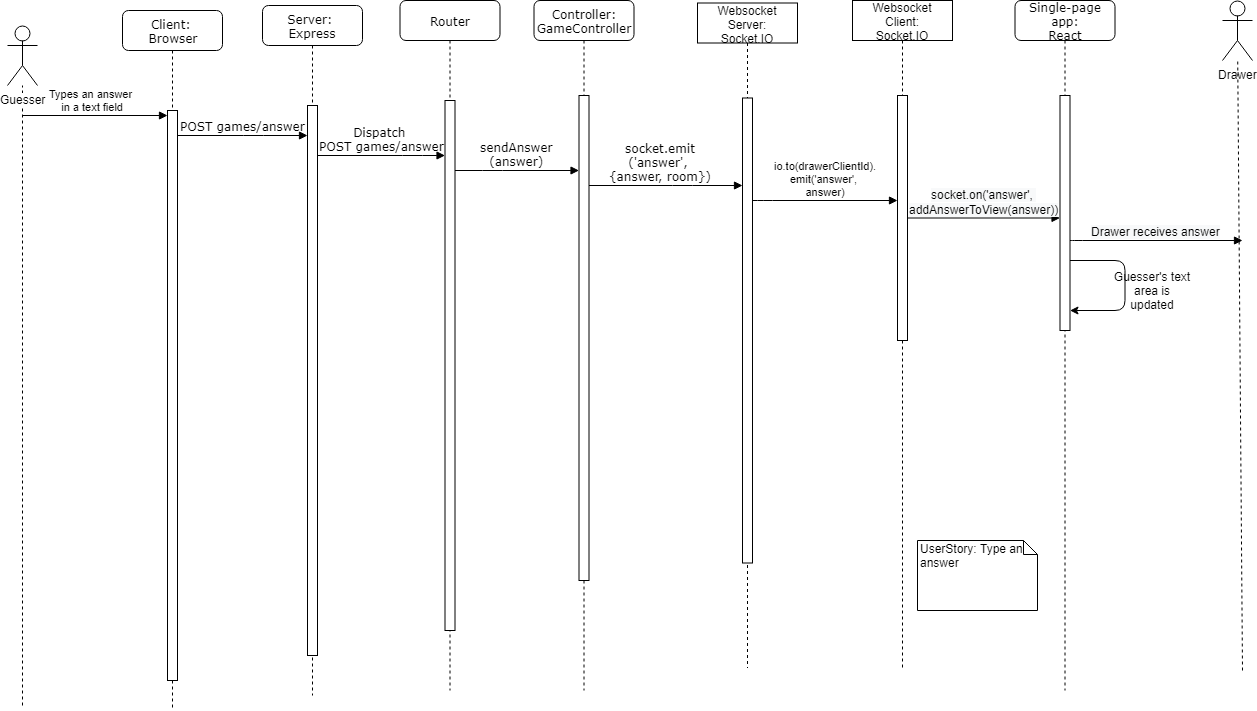

The diagram above was exported from draw.io. Its source (the exported page's mxGraphModel, read from the mxfile embedded in the PNG):
<mxGraphModel dx="2272" dy="765" grid="1" gridSize="10" guides="1" tooltips="1" connect="1" arrows="1" fold="1" page="1" pageScale="1" pageWidth="850" pageHeight="1100" math="0" shadow="0">
  <root>
    <mxCell id="0" />
    <mxCell id="1" parent="0" />
    <mxCell id="3SNRZOQPQ99jo5hR2j4u-1" value="" style="endArrow=none;dashed=1;html=1;" edge="1" parent="1" target="3SNRZOQPQ99jo5hR2j4u-15">
      <mxGeometry width="50" height="50" relative="1" as="geometry">
        <mxPoint x="15" y="705" as="sourcePoint" />
        <mxPoint x="35" y="745" as="targetPoint" />
      </mxGeometry>
    </mxCell>
    <mxCell id="3SNRZOQPQ99jo5hR2j4u-2" value="Server: &lt;br&gt;Express" style="shape=umlLifeline;perimeter=lifelinePerimeter;whiteSpace=wrap;html=1;container=1;collapsible=0;recursiveResize=0;outlineConnect=0;rounded=1;shadow=0;comic=0;labelBackgroundColor=none;strokeColor=#000000;strokeWidth=1;fillColor=#FFFFFF;fontFamily=Verdana;fontSize=12;fontColor=#000000;align=center;" vertex="1" parent="1">
      <mxGeometry x="255" y="5" width="100" height="690" as="geometry" />
    </mxCell>
    <mxCell id="3SNRZOQPQ99jo5hR2j4u-3" value="" style="html=1;points=[];perimeter=orthogonalPerimeter;rounded=0;shadow=0;comic=0;labelBackgroundColor=none;strokeColor=#000000;strokeWidth=1;fillColor=#FFFFFF;fontFamily=Verdana;fontSize=12;fontColor=#000000;align=center;" vertex="1" parent="3SNRZOQPQ99jo5hR2j4u-2">
      <mxGeometry x="45" y="100" width="10" height="550" as="geometry" />
    </mxCell>
    <mxCell id="3SNRZOQPQ99jo5hR2j4u-4" value="Router" style="shape=umlLifeline;perimeter=lifelinePerimeter;whiteSpace=wrap;html=1;container=1;collapsible=0;recursiveResize=0;outlineConnect=0;rounded=1;shadow=0;comic=0;labelBackgroundColor=none;strokeColor=#000000;strokeWidth=1;fillColor=#FFFFFF;fontFamily=Verdana;fontSize=12;fontColor=#000000;align=center;" vertex="1" parent="1">
      <mxGeometry x="392.5" width="100" height="690" as="geometry" />
    </mxCell>
    <mxCell id="3SNRZOQPQ99jo5hR2j4u-5" value="" style="html=1;points=[];perimeter=orthogonalPerimeter;rounded=0;shadow=0;comic=0;labelBackgroundColor=none;strokeColor=#000000;strokeWidth=1;fillColor=#FFFFFF;fontFamily=Verdana;fontSize=12;fontColor=#000000;align=center;" vertex="1" parent="3SNRZOQPQ99jo5hR2j4u-4">
      <mxGeometry x="45" y="100" width="10" height="530" as="geometry" />
    </mxCell>
    <mxCell id="3SNRZOQPQ99jo5hR2j4u-6" value="Controller: GameController" style="shape=umlLifeline;perimeter=lifelinePerimeter;whiteSpace=wrap;html=1;container=1;collapsible=0;recursiveResize=0;outlineConnect=0;rounded=1;shadow=0;comic=0;labelBackgroundColor=none;strokeColor=#000000;strokeWidth=1;fillColor=#FFFFFF;fontFamily=Verdana;fontSize=12;fontColor=#000000;align=center;" vertex="1" parent="1">
      <mxGeometry x="526.5" width="100" height="690" as="geometry" />
    </mxCell>
    <mxCell id="3SNRZOQPQ99jo5hR2j4u-7" value="" style="html=1;points=[];perimeter=orthogonalPerimeter;rounded=0;shadow=0;comic=0;labelBackgroundColor=none;strokeColor=#000000;strokeWidth=1;fillColor=#FFFFFF;fontFamily=Verdana;fontSize=12;fontColor=#000000;align=center;" vertex="1" parent="3SNRZOQPQ99jo5hR2j4u-6">
      <mxGeometry x="45" y="95" width="10" height="485" as="geometry" />
    </mxCell>
    <mxCell id="3SNRZOQPQ99jo5hR2j4u-8" value="Client: &lt;br&gt;Browser" style="shape=umlLifeline;perimeter=lifelinePerimeter;whiteSpace=wrap;html=1;container=1;collapsible=0;recursiveResize=0;outlineConnect=0;rounded=1;shadow=0;comic=0;labelBackgroundColor=none;strokeColor=#000000;strokeWidth=1;fillColor=#FFFFFF;fontFamily=Verdana;fontSize=12;fontColor=#000000;align=center;" vertex="1" parent="1">
      <mxGeometry x="115" y="10" width="100" height="700" as="geometry" />
    </mxCell>
    <mxCell id="3SNRZOQPQ99jo5hR2j4u-9" value="" style="html=1;points=[];perimeter=orthogonalPerimeter;rounded=0;shadow=0;comic=0;labelBackgroundColor=none;strokeColor=#000000;strokeWidth=1;fillColor=#FFFFFF;fontFamily=Verdana;fontSize=12;fontColor=#000000;align=center;" vertex="1" parent="3SNRZOQPQ99jo5hR2j4u-8">
      <mxGeometry x="45" y="100" width="10" height="570" as="geometry" />
    </mxCell>
    <mxCell id="3SNRZOQPQ99jo5hR2j4u-10" value="sendAnswer&lt;br&gt;(answer)" style="html=1;verticalAlign=bottom;endArrow=block;labelBackgroundColor=none;fontFamily=Verdana;fontSize=12;edgeStyle=elbowEdgeStyle;elbow=vertical;" edge="1" parent="1" source="3SNRZOQPQ99jo5hR2j4u-5" target="3SNRZOQPQ99jo5hR2j4u-7">
      <mxGeometry relative="1" as="geometry">
        <mxPoint x="485" y="165" as="sourcePoint" />
        <Array as="points">
          <mxPoint x="485" y="170" />
        </Array>
      </mxGeometry>
    </mxCell>
    <mxCell id="3SNRZOQPQ99jo5hR2j4u-11" value="socket.emit&lt;br&gt;('answer', &lt;br&gt;{answer, room})" style="html=1;verticalAlign=bottom;endArrow=block;labelBackgroundColor=none;fontFamily=Verdana;fontSize=12;edgeStyle=elbowEdgeStyle;elbow=vertical;" edge="1" parent="1" source="3SNRZOQPQ99jo5hR2j4u-7" target="3SNRZOQPQ99jo5hR2j4u-17">
      <mxGeometry x="-0.0732" relative="1" as="geometry">
        <mxPoint x="625" y="175" as="sourcePoint" />
        <mxPoint x="873" y="195" as="targetPoint" />
        <Array as="points">
          <mxPoint x="675" y="185" />
          <mxPoint x="755" y="175" />
        </Array>
        <mxPoint as="offset" />
      </mxGeometry>
    </mxCell>
    <mxCell id="3SNRZOQPQ99jo5hR2j4u-12" value="POST games/answer" style="html=1;verticalAlign=bottom;endArrow=block;labelBackgroundColor=none;fontFamily=Verdana;fontSize=12;edgeStyle=elbowEdgeStyle;elbow=vertical;" edge="1" parent="1" source="3SNRZOQPQ99jo5hR2j4u-9" target="3SNRZOQPQ99jo5hR2j4u-3">
      <mxGeometry relative="1" as="geometry">
        <mxPoint x="196" y="135" as="sourcePoint" />
        <mxPoint x="366" y="135" as="targetPoint" />
        <Array as="points">
          <mxPoint x="246" y="135" />
          <mxPoint x="306" y="165" />
        </Array>
      </mxGeometry>
    </mxCell>
    <mxCell id="3SNRZOQPQ99jo5hR2j4u-13" value="Dispatch &lt;br&gt;POST games/answer" style="html=1;verticalAlign=bottom;endArrow=block;labelBackgroundColor=none;fontFamily=Verdana;fontSize=12;edgeStyle=elbowEdgeStyle;elbow=vertical;" edge="1" parent="1" source="3SNRZOQPQ99jo5hR2j4u-3" target="3SNRZOQPQ99jo5hR2j4u-5">
      <mxGeometry relative="1" as="geometry">
        <mxPoint x="345" y="145" as="sourcePoint" />
        <mxPoint x="465" y="175" as="targetPoint" />
        <mxPoint as="offset" />
        <Array as="points">
          <mxPoint x="405" y="155" />
        </Array>
      </mxGeometry>
    </mxCell>
    <mxCell id="3SNRZOQPQ99jo5hR2j4u-14" value="UserStory: Type an answer" style="shape=note;whiteSpace=wrap;html=1;size=14;verticalAlign=top;align=left;spacingTop=-6;" vertex="1" parent="1">
      <mxGeometry x="910" y="540" width="120" height="70" as="geometry" />
    </mxCell>
    <mxCell id="3SNRZOQPQ99jo5hR2j4u-15" value="Guesser" style="shape=umlActor;verticalLabelPosition=bottom;labelBackgroundColor=#ffffff;verticalAlign=top;html=1;outlineConnect=0;" vertex="1" parent="1">
      <mxGeometry y="25" width="30" height="60" as="geometry" />
    </mxCell>
    <mxCell id="3SNRZOQPQ99jo5hR2j4u-16" value="Websocket Server:&lt;br&gt;Socket.IO" style="shape=umlLifeline;perimeter=lifelinePerimeter;whiteSpace=wrap;html=1;container=1;collapsible=0;recursiveResize=0;outlineConnect=0;" vertex="1" parent="1">
      <mxGeometry x="690" y="2.5" width="100" height="665" as="geometry" />
    </mxCell>
    <mxCell id="3SNRZOQPQ99jo5hR2j4u-17" value="" style="html=1;points=[];perimeter=orthogonalPerimeter;" vertex="1" parent="3SNRZOQPQ99jo5hR2j4u-16">
      <mxGeometry x="45" y="95" width="10" height="465" as="geometry" />
    </mxCell>
    <mxCell id="3SNRZOQPQ99jo5hR2j4u-18" value="Websocket Client:&lt;br&gt;Socket.IO" style="shape=umlLifeline;perimeter=lifelinePerimeter;whiteSpace=wrap;html=1;container=1;collapsible=0;recursiveResize=0;outlineConnect=0;" vertex="1" parent="1">
      <mxGeometry x="845" width="100" height="670" as="geometry" />
    </mxCell>
    <mxCell id="3SNRZOQPQ99jo5hR2j4u-19" value="" style="html=1;points=[];perimeter=orthogonalPerimeter;" vertex="1" parent="3SNRZOQPQ99jo5hR2j4u-18">
      <mxGeometry x="45" y="95" width="10" height="245" as="geometry" />
    </mxCell>
    <mxCell id="3SNRZOQPQ99jo5hR2j4u-20" value="io.to(drawerClientId).&lt;br&gt;emit('answer', &lt;br&gt;answer)" style="html=1;verticalAlign=bottom;endArrow=block;" edge="1" parent="1" source="3SNRZOQPQ99jo5hR2j4u-17" target="3SNRZOQPQ99jo5hR2j4u-19">
      <mxGeometry width="80" relative="1" as="geometry">
        <mxPoint x="-55" y="635" as="sourcePoint" />
        <mxPoint x="55" y="715" as="targetPoint" />
        <Array as="points">
          <mxPoint x="755" y="200" />
        </Array>
      </mxGeometry>
    </mxCell>
    <mxCell id="3SNRZOQPQ99jo5hR2j4u-21" value="Types an answer &lt;br&gt;in a text field" style="html=1;verticalAlign=bottom;endArrow=block;" edge="1" parent="1" target="3SNRZOQPQ99jo5hR2j4u-9">
      <mxGeometry x="-0.0345" width="80" relative="1" as="geometry">
        <mxPoint x="15" y="115" as="sourcePoint" />
        <mxPoint x="75" y="625" as="targetPoint" />
        <mxPoint as="offset" />
      </mxGeometry>
    </mxCell>
    <mxCell id="3SNRZOQPQ99jo5hR2j4u-22" value="Single-page app:&lt;br&gt;React" style="shape=umlLifeline;perimeter=lifelinePerimeter;whiteSpace=wrap;html=1;container=1;collapsible=0;recursiveResize=0;outlineConnect=0;rounded=1;shadow=0;comic=0;labelBackgroundColor=none;strokeColor=#000000;strokeWidth=1;fillColor=#FFFFFF;fontFamily=Verdana;fontSize=12;fontColor=#000000;align=center;" vertex="1" parent="1">
      <mxGeometry x="1007.5" width="100" height="690" as="geometry" />
    </mxCell>
    <mxCell id="3SNRZOQPQ99jo5hR2j4u-23" value="" style="html=1;points=[];perimeter=orthogonalPerimeter;rounded=0;shadow=0;comic=0;labelBackgroundColor=none;strokeColor=#000000;strokeWidth=1;fillColor=#FFFFFF;fontFamily=Verdana;fontSize=12;fontColor=#000000;align=center;" vertex="1" parent="3SNRZOQPQ99jo5hR2j4u-22">
      <mxGeometry x="45" y="95" width="10" height="235" as="geometry" />
    </mxCell>
    <mxCell id="3SNRZOQPQ99jo5hR2j4u-24" value="" style="endArrow=classic;html=1;" edge="1" parent="3SNRZOQPQ99jo5hR2j4u-22" source="3SNRZOQPQ99jo5hR2j4u-23" target="3SNRZOQPQ99jo5hR2j4u-23">
      <mxGeometry width="50" height="50" relative="1" as="geometry">
        <mxPoint x="150" y="280" as="sourcePoint" />
        <mxPoint x="-940" y="730" as="targetPoint" />
        <Array as="points">
          <mxPoint x="110" y="260" />
          <mxPoint x="110" y="310" />
        </Array>
      </mxGeometry>
    </mxCell>
    <mxCell id="3SNRZOQPQ99jo5hR2j4u-25" value="&lt;span style=&quot;font-size: 12px ; text-align: left ; background-color: rgb(248 , 249 , 250)&quot;&gt;socket.on('answer',&amp;nbsp;&lt;/span&gt;&lt;br style=&quot;font-size: 12px ; text-align: left ; background-color: rgb(248 , 249 , 250)&quot;&gt;&lt;span style=&quot;font-size: 12px ; text-align: left ; background-color: rgb(248 , 249 , 250)&quot;&gt;addAnswerToView(answer))&lt;/span&gt;" style="html=1;verticalAlign=bottom;endArrow=block;" edge="1" parent="1" source="3SNRZOQPQ99jo5hR2j4u-19" target="3SNRZOQPQ99jo5hR2j4u-23">
      <mxGeometry width="80" relative="1" as="geometry">
        <mxPoint x="975" y="109" as="sourcePoint" />
        <mxPoint x="1055" y="109" as="targetPoint" />
      </mxGeometry>
    </mxCell>
    <mxCell id="3SNRZOQPQ99jo5hR2j4u-26" value="Drawer" style="shape=umlActor;verticalLabelPosition=bottom;labelBackgroundColor=#ffffff;verticalAlign=top;html=1;outlineConnect=0;" vertex="1" parent="1">
      <mxGeometry x="1215" width="30" height="60" as="geometry" />
    </mxCell>
    <mxCell id="3SNRZOQPQ99jo5hR2j4u-27" value="&lt;div style=&quot;text-align: left&quot;&gt;&lt;span style=&quot;font-size: 12px ; background-color: rgb(248 , 249 , 250)&quot;&gt;Drawer receives answer&lt;/span&gt;&lt;/div&gt;" style="html=1;verticalAlign=bottom;endArrow=block;" edge="1" parent="1" source="3SNRZOQPQ99jo5hR2j4u-23">
      <mxGeometry width="80" relative="1" as="geometry">
        <mxPoint x="890" y="227.5" as="sourcePoint" />
        <mxPoint x="1235" y="240" as="targetPoint" />
        <Array as="points">
          <mxPoint x="1065" y="240" />
        </Array>
      </mxGeometry>
    </mxCell>
    <mxCell id="3SNRZOQPQ99jo5hR2j4u-28" value="" style="endArrow=none;dashed=1;html=1;" edge="1" parent="1" target="3SNRZOQPQ99jo5hR2j4u-26">
      <mxGeometry width="50" height="50" relative="1" as="geometry">
        <mxPoint x="1235" y="670" as="sourcePoint" />
        <mxPoint x="1305" y="105" as="targetPoint" />
      </mxGeometry>
    </mxCell>
    <mxCell id="3SNRZOQPQ99jo5hR2j4u-29" value="Guesser's text area is updated" style="text;html=1;strokeColor=none;fillColor=none;align=center;verticalAlign=middle;whiteSpace=wrap;rounded=0;" vertex="1" parent="1">
      <mxGeometry x="1105" y="280" width="80" height="20" as="geometry" />
    </mxCell>
  </root>
</mxGraphModel>